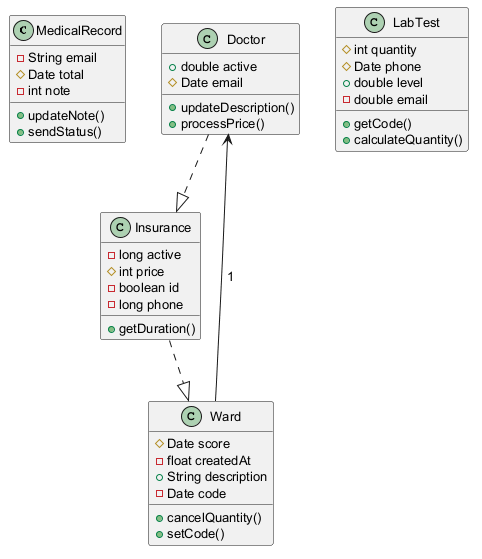

The diagram above was rendered by PlantUML. Its source (embedded in the PNG):
@startuml
skinparam defaultFontSize 13
class MedicalRecord {
  -String email
  #Date total
  -int note
  +updateNote()
  +sendStatus()
}
class Doctor {
  +double active
  #Date email
  +updateDescription()
  +processPrice()
}
class Insurance {
  -long active
  #int price
  -boolean id
  -long phone
  +getDuration()
}
class LabTest {
  #int quantity
  #Date phone
  +double level
  -double email
  +getCode()
  +calculateQuantity()
}
class Ward {
  #Date score
  -float createdAt
  +String description
  -Date code
  +cancelQuantity()
  +setCode()
}
Ward --> Doctor : "1"
Insurance ..|> Ward
Doctor ..|> Insurance
@enduml